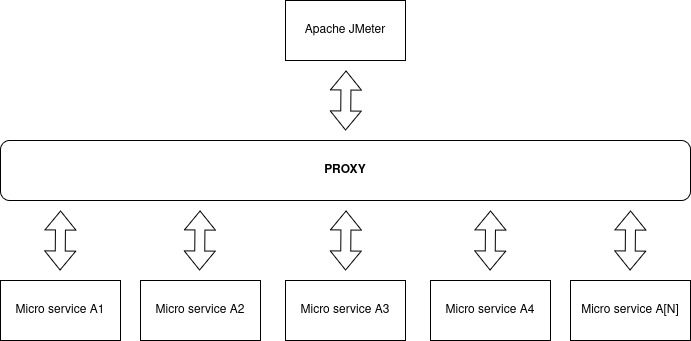

The diagram above was exported from draw.io. Its source (the exported page's mxGraphModel, read from the mxfile embedded in the PNG):
<mxGraphModel dx="946" dy="1118" grid="1" gridSize="10" guides="1" tooltips="1" connect="1" arrows="1" fold="1" page="1" pageScale="1" pageWidth="850" pageHeight="1100" math="0" shadow="0">
  <root>
    <mxCell id="0" />
    <mxCell id="1" parent="0" />
    <mxCell id="GOu1mxONCvLj87Oa0h4b-1" value="&lt;div&gt;&lt;b&gt;PROXY&lt;/b&gt;&lt;/div&gt;" style="rounded=1;whiteSpace=wrap;html=1;" vertex="1" parent="1">
      <mxGeometry x="80" y="350" width="690" height="60" as="geometry" />
    </mxCell>
    <mxCell id="GOu1mxONCvLj87Oa0h4b-2" value="Micro service A1" style="rounded=0;whiteSpace=wrap;html=1;" vertex="1" parent="1">
      <mxGeometry x="80" y="490" width="120" height="60" as="geometry" />
    </mxCell>
    <mxCell id="GOu1mxONCvLj87Oa0h4b-3" value="&lt;div&gt;Micro service A2&lt;/div&gt;" style="rounded=0;whiteSpace=wrap;html=1;" vertex="1" parent="1">
      <mxGeometry x="220" y="490" width="120" height="60" as="geometry" />
    </mxCell>
    <mxCell id="GOu1mxONCvLj87Oa0h4b-4" value="&lt;div&gt;Micro service A3&lt;/div&gt;" style="rounded=0;whiteSpace=wrap;html=1;" vertex="1" parent="1">
      <mxGeometry x="365" y="490" width="120" height="60" as="geometry" />
    </mxCell>
    <mxCell id="GOu1mxONCvLj87Oa0h4b-5" value="&lt;div&gt;Micro service A4&lt;/div&gt;" style="rounded=0;whiteSpace=wrap;html=1;" vertex="1" parent="1">
      <mxGeometry x="510" y="490" width="120" height="60" as="geometry" />
    </mxCell>
    <mxCell id="GOu1mxONCvLj87Oa0h4b-6" value="&lt;div&gt;Micro service A[N]&lt;/div&gt;" style="rounded=0;whiteSpace=wrap;html=1;" vertex="1" parent="1">
      <mxGeometry x="650" y="490" width="120" height="60" as="geometry" />
    </mxCell>
    <mxCell id="GOu1mxONCvLj87Oa0h4b-12" value="Apache JMeter" style="rounded=0;whiteSpace=wrap;html=1;" vertex="1" parent="1">
      <mxGeometry x="365" y="210" width="120" height="60" as="geometry" />
    </mxCell>
    <mxCell id="GOu1mxONCvLj87Oa0h4b-27" value="" style="shape=flexArrow;endArrow=classic;startArrow=classic;html=1;rounded=0;" edge="1" parent="1">
      <mxGeometry width="100" height="100" relative="1" as="geometry">
        <mxPoint x="139.5" y="480" as="sourcePoint" />
        <mxPoint x="140" y="420" as="targetPoint" />
      </mxGeometry>
    </mxCell>
    <mxCell id="GOu1mxONCvLj87Oa0h4b-28" value="" style="shape=flexArrow;endArrow=classic;startArrow=classic;html=1;rounded=0;" edge="1" parent="1">
      <mxGeometry width="100" height="100" relative="1" as="geometry">
        <mxPoint x="279" y="480" as="sourcePoint" />
        <mxPoint x="279.5" y="420" as="targetPoint" />
      </mxGeometry>
    </mxCell>
    <mxCell id="GOu1mxONCvLj87Oa0h4b-29" value="" style="shape=flexArrow;endArrow=classic;startArrow=classic;html=1;rounded=0;" edge="1" parent="1">
      <mxGeometry width="100" height="100" relative="1" as="geometry">
        <mxPoint x="425" y="480" as="sourcePoint" />
        <mxPoint x="425.5" y="420" as="targetPoint" />
      </mxGeometry>
    </mxCell>
    <mxCell id="GOu1mxONCvLj87Oa0h4b-30" value="" style="shape=flexArrow;endArrow=classic;startArrow=classic;html=1;rounded=0;" edge="1" parent="1">
      <mxGeometry width="100" height="100" relative="1" as="geometry">
        <mxPoint x="569.5" y="480" as="sourcePoint" />
        <mxPoint x="570" y="420" as="targetPoint" />
      </mxGeometry>
    </mxCell>
    <mxCell id="GOu1mxONCvLj87Oa0h4b-31" value="" style="shape=flexArrow;endArrow=classic;startArrow=classic;html=1;rounded=0;" edge="1" parent="1">
      <mxGeometry width="100" height="100" relative="1" as="geometry">
        <mxPoint x="709.5" y="480" as="sourcePoint" />
        <mxPoint x="710" y="420" as="targetPoint" />
      </mxGeometry>
    </mxCell>
    <mxCell id="GOu1mxONCvLj87Oa0h4b-32" value="" style="shape=flexArrow;endArrow=classic;startArrow=classic;html=1;rounded=0;" edge="1" parent="1">
      <mxGeometry width="100" height="100" relative="1" as="geometry">
        <mxPoint x="425" y="340" as="sourcePoint" />
        <mxPoint x="425.5" y="280" as="targetPoint" />
      </mxGeometry>
    </mxCell>
  </root>
</mxGraphModel>